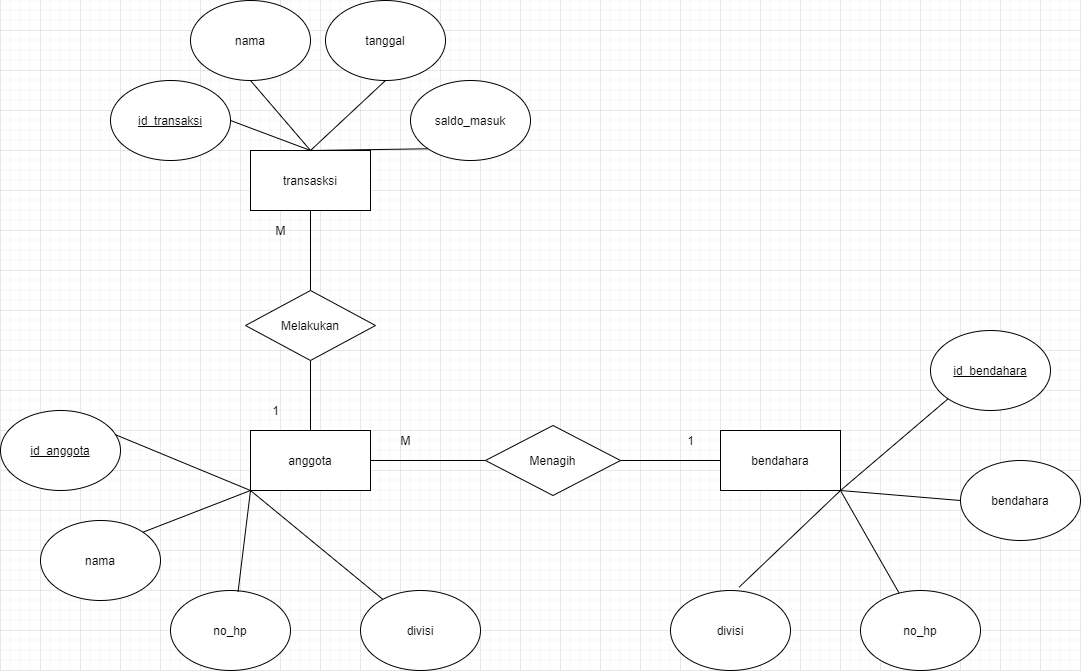

The diagram above was exported from draw.io. Its source (the exported page's mxGraphModel, read from the mxfile embedded in the PNG):
<mxGraphModel dx="2272" dy="1849" grid="1" gridSize="10" guides="1" tooltips="1" connect="1" arrows="1" fold="1" page="1" pageScale="1" pageWidth="850" pageHeight="1100" math="0" shadow="0">
  <root>
    <mxCell id="0" />
    <mxCell id="1" parent="0" />
    <mxCell id="8mWI6KH41Og5vU5txMqm-23" style="edgeStyle=orthogonalEdgeStyle;rounded=0;orthogonalLoop=1;jettySize=auto;html=1;entryX=0.5;entryY=1;entryDx=0;entryDy=0;endArrow=none;endFill=0;" parent="1" source="8mWI6KH41Og5vU5txMqm-1" target="8mWI6KH41Og5vU5txMqm-14" edge="1">
      <mxGeometry relative="1" as="geometry" />
    </mxCell>
    <mxCell id="8mWI6KH41Og5vU5txMqm-1" value="anggota" style="rounded=0;whiteSpace=wrap;html=1;" parent="1" vertex="1">
      <mxGeometry x="170" y="240" width="120" height="60" as="geometry" />
    </mxCell>
    <mxCell id="8mWI6KH41Og5vU5txMqm-2" value="transasksi" style="rounded=0;whiteSpace=wrap;html=1;" parent="1" vertex="1">
      <mxGeometry x="170" y="-40" width="120" height="60" as="geometry" />
    </mxCell>
    <mxCell id="8mWI6KH41Og5vU5txMqm-25" style="edgeStyle=orthogonalEdgeStyle;rounded=0;orthogonalLoop=1;jettySize=auto;html=1;entryX=1;entryY=0.5;entryDx=0;entryDy=0;endArrow=none;endFill=0;" parent="1" source="8mWI6KH41Og5vU5txMqm-3" target="8mWI6KH41Og5vU5txMqm-15" edge="1">
      <mxGeometry relative="1" as="geometry" />
    </mxCell>
    <mxCell id="8mWI6KH41Og5vU5txMqm-3" value="bendahara" style="rounded=0;whiteSpace=wrap;html=1;" parent="1" vertex="1">
      <mxGeometry x="640" y="240" width="120" height="60" as="geometry" />
    </mxCell>
    <mxCell id="8mWI6KH41Og5vU5txMqm-4" value="nama" style="ellipse;whiteSpace=wrap;html=1;" parent="1" vertex="1">
      <mxGeometry x="-40" y="330" width="120" height="80" as="geometry" />
    </mxCell>
    <mxCell id="8mWI6KH41Og5vU5txMqm-5" value="&lt;u&gt;id_anggota&lt;/u&gt;" style="ellipse;whiteSpace=wrap;html=1;" parent="1" vertex="1">
      <mxGeometry x="-80" y="220" width="120" height="80" as="geometry" />
    </mxCell>
    <mxCell id="8mWI6KH41Og5vU5txMqm-6" value="no_hp" style="ellipse;whiteSpace=wrap;html=1;" parent="1" vertex="1">
      <mxGeometry x="90" y="400" width="120" height="80" as="geometry" />
    </mxCell>
    <mxCell id="8mWI6KH41Og5vU5txMqm-7" value="&lt;u&gt;id_transaksi&lt;/u&gt;" style="ellipse;whiteSpace=wrap;html=1;" parent="1" vertex="1">
      <mxGeometry x="30" y="-110" width="120" height="80" as="geometry" />
    </mxCell>
    <mxCell id="8mWI6KH41Og5vU5txMqm-8" value="tanggal" style="ellipse;whiteSpace=wrap;html=1;" parent="1" vertex="1">
      <mxGeometry x="245" y="-190" width="120" height="80" as="geometry" />
    </mxCell>
    <mxCell id="8mWI6KH41Og5vU5txMqm-9" value="saldo_masuk" style="ellipse;whiteSpace=wrap;html=1;" parent="1" vertex="1">
      <mxGeometry x="330" y="-110" width="120" height="80" as="geometry" />
    </mxCell>
    <mxCell id="8mWI6KH41Og5vU5txMqm-10" value="&lt;u&gt;id_bendahara&lt;/u&gt;" style="ellipse;whiteSpace=wrap;html=1;" parent="1" vertex="1">
      <mxGeometry x="850" y="140" width="120" height="80" as="geometry" />
    </mxCell>
    <mxCell id="8mWI6KH41Og5vU5txMqm-12" value="nama" style="ellipse;whiteSpace=wrap;html=1;" parent="1" vertex="1">
      <mxGeometry x="110" y="-190" width="120" height="80" as="geometry" />
    </mxCell>
    <mxCell id="8mWI6KH41Og5vU5txMqm-13" value="bendahara" style="ellipse;whiteSpace=wrap;html=1;" parent="1" vertex="1">
      <mxGeometry x="880" y="270" width="120" height="80" as="geometry" />
    </mxCell>
    <mxCell id="8mWI6KH41Og5vU5txMqm-24" style="edgeStyle=orthogonalEdgeStyle;rounded=0;orthogonalLoop=1;jettySize=auto;html=1;entryX=0.5;entryY=1;entryDx=0;entryDy=0;endArrow=none;endFill=0;" parent="1" source="8mWI6KH41Og5vU5txMqm-14" target="8mWI6KH41Og5vU5txMqm-2" edge="1">
      <mxGeometry relative="1" as="geometry" />
    </mxCell>
    <mxCell id="8mWI6KH41Og5vU5txMqm-14" value="Melakukan" style="rhombus;whiteSpace=wrap;html=1;" parent="1" vertex="1">
      <mxGeometry x="165" y="100" width="130" height="70" as="geometry" />
    </mxCell>
    <mxCell id="8mWI6KH41Og5vU5txMqm-20" style="edgeStyle=orthogonalEdgeStyle;rounded=0;orthogonalLoop=1;jettySize=auto;html=1;entryX=1;entryY=0.5;entryDx=0;entryDy=0;endArrow=none;endFill=0;" parent="1" source="8mWI6KH41Og5vU5txMqm-15" target="8mWI6KH41Og5vU5txMqm-1" edge="1">
      <mxGeometry relative="1" as="geometry" />
    </mxCell>
    <mxCell id="8mWI6KH41Og5vU5txMqm-15" value="Menagih" style="rhombus;whiteSpace=wrap;html=1;" parent="1" vertex="1">
      <mxGeometry x="405" y="235" width="135" height="70" as="geometry" />
    </mxCell>
    <mxCell id="8mWI6KH41Og5vU5txMqm-16" value="divisi" style="ellipse;whiteSpace=wrap;html=1;" parent="1" vertex="1">
      <mxGeometry x="590" y="400" width="120" height="80" as="geometry" />
    </mxCell>
    <mxCell id="8mWI6KH41Og5vU5txMqm-17" value="divisi" style="ellipse;whiteSpace=wrap;html=1;" parent="1" vertex="1">
      <mxGeometry x="280" y="400" width="120" height="80" as="geometry" />
    </mxCell>
    <mxCell id="8mWI6KH41Og5vU5txMqm-26" value="" style="endArrow=none;html=1;entryX=0.563;entryY=0.017;entryDx=0;entryDy=0;exitX=0;exitY=1;exitDx=0;exitDy=0;entryPerimeter=0;" parent="1" source="8mWI6KH41Og5vU5txMqm-1" target="8mWI6KH41Og5vU5txMqm-6" edge="1">
      <mxGeometry width="50" height="50" relative="1" as="geometry">
        <mxPoint x="220" y="300" as="sourcePoint" />
        <mxPoint x="90" y="210" as="targetPoint" />
      </mxGeometry>
    </mxCell>
    <mxCell id="8mWI6KH41Og5vU5txMqm-28" value="" style="endArrow=none;html=1;entryX=0;entryY=1;entryDx=0;entryDy=0;exitX=0.957;exitY=0.302;exitDx=0;exitDy=0;exitPerimeter=0;" parent="1" source="8mWI6KH41Og5vU5txMqm-5" target="8mWI6KH41Og5vU5txMqm-1" edge="1">
      <mxGeometry width="50" height="50" relative="1" as="geometry">
        <mxPoint x="85" y="305" as="sourcePoint" />
        <mxPoint x="135" y="255" as="targetPoint" />
      </mxGeometry>
    </mxCell>
    <mxCell id="8mWI6KH41Og5vU5txMqm-29" value="" style="endArrow=none;html=1;exitX=1;exitY=0;exitDx=0;exitDy=0;entryX=0;entryY=1;entryDx=0;entryDy=0;" parent="1" source="8mWI6KH41Og5vU5txMqm-4" target="8mWI6KH41Og5vU5txMqm-1" edge="1">
      <mxGeometry width="50" height="50" relative="1" as="geometry">
        <mxPoint x="210" y="350" as="sourcePoint" />
        <mxPoint x="260" y="300" as="targetPoint" />
      </mxGeometry>
    </mxCell>
    <mxCell id="8mWI6KH41Og5vU5txMqm-30" value="no_hp" style="ellipse;whiteSpace=wrap;html=1;" parent="1" vertex="1">
      <mxGeometry x="780" y="400" width="120" height="80" as="geometry" />
    </mxCell>
    <mxCell id="8mWI6KH41Og5vU5txMqm-31" value="" style="endArrow=none;html=1;exitX=0.573;exitY=-0.043;exitDx=0;exitDy=0;exitPerimeter=0;entryX=1;entryY=1;entryDx=0;entryDy=0;" parent="1" source="8mWI6KH41Og5vU5txMqm-16" target="8mWI6KH41Og5vU5txMqm-3" edge="1">
      <mxGeometry width="50" height="50" relative="1" as="geometry">
        <mxPoint x="540" y="400" as="sourcePoint" />
        <mxPoint x="590" y="350" as="targetPoint" />
      </mxGeometry>
    </mxCell>
    <mxCell id="8mWI6KH41Og5vU5txMqm-33" value="" style="endArrow=none;html=1;entryX=0;entryY=1;entryDx=0;entryDy=0;" parent="1" source="8mWI6KH41Og5vU5txMqm-17" target="8mWI6KH41Og5vU5txMqm-1" edge="1">
      <mxGeometry width="50" height="50" relative="1" as="geometry">
        <mxPoint x="210" y="380" as="sourcePoint" />
        <mxPoint x="260" y="330" as="targetPoint" />
      </mxGeometry>
    </mxCell>
    <mxCell id="8mWI6KH41Og5vU5txMqm-34" value="" style="endArrow=none;html=1;entryX=1;entryY=1;entryDx=0;entryDy=0;" parent="1" source="8mWI6KH41Og5vU5txMqm-30" target="8mWI6KH41Og5vU5txMqm-3" edge="1">
      <mxGeometry width="50" height="50" relative="1" as="geometry">
        <mxPoint x="730" y="390" as="sourcePoint" />
        <mxPoint x="780" y="340" as="targetPoint" />
      </mxGeometry>
    </mxCell>
    <mxCell id="8mWI6KH41Og5vU5txMqm-35" value="" style="endArrow=none;html=1;exitX=0;exitY=0.5;exitDx=0;exitDy=0;" parent="1" source="8mWI6KH41Og5vU5txMqm-13" edge="1">
      <mxGeometry width="50" height="50" relative="1" as="geometry">
        <mxPoint x="950" y="280" as="sourcePoint" />
        <mxPoint x="760" y="300" as="targetPoint" />
      </mxGeometry>
    </mxCell>
    <mxCell id="8mWI6KH41Og5vU5txMqm-36" value="" style="endArrow=none;html=1;entryX=0;entryY=1;entryDx=0;entryDy=0;exitX=1;exitY=1;exitDx=0;exitDy=0;" parent="1" source="8mWI6KH41Og5vU5txMqm-3" target="8mWI6KH41Og5vU5txMqm-10" edge="1">
      <mxGeometry width="50" height="50" relative="1" as="geometry">
        <mxPoint x="950" y="280" as="sourcePoint" />
        <mxPoint x="1000" y="230" as="targetPoint" />
      </mxGeometry>
    </mxCell>
    <mxCell id="8mWI6KH41Og5vU5txMqm-37" value="" style="endArrow=none;html=1;exitX=1;exitY=0.5;exitDx=0;exitDy=0;entryX=0.5;entryY=0;entryDx=0;entryDy=0;" parent="1" source="8mWI6KH41Og5vU5txMqm-7" target="8mWI6KH41Og5vU5txMqm-2" edge="1">
      <mxGeometry width="50" height="50" relative="1" as="geometry">
        <mxPoint x="440" y="20" as="sourcePoint" />
        <mxPoint x="490" y="-30" as="targetPoint" />
      </mxGeometry>
    </mxCell>
    <mxCell id="8mWI6KH41Og5vU5txMqm-38" value="" style="endArrow=none;html=1;exitX=0.5;exitY=1;exitDx=0;exitDy=0;entryX=0.5;entryY=0;entryDx=0;entryDy=0;" parent="1" source="8mWI6KH41Og5vU5txMqm-8" target="8mWI6KH41Og5vU5txMqm-2" edge="1">
      <mxGeometry width="50" height="50" relative="1" as="geometry">
        <mxPoint x="440" y="20" as="sourcePoint" />
        <mxPoint x="490" y="-30" as="targetPoint" />
      </mxGeometry>
    </mxCell>
    <mxCell id="8mWI6KH41Og5vU5txMqm-39" value="" style="endArrow=none;html=1;exitX=0.5;exitY=1;exitDx=0;exitDy=0;entryX=0.5;entryY=0;entryDx=0;entryDy=0;" parent="1" source="8mWI6KH41Og5vU5txMqm-12" target="8mWI6KH41Og5vU5txMqm-2" edge="1">
      <mxGeometry width="50" height="50" relative="1" as="geometry">
        <mxPoint x="440" y="20" as="sourcePoint" />
        <mxPoint x="490" y="-30" as="targetPoint" />
      </mxGeometry>
    </mxCell>
    <mxCell id="8mWI6KH41Og5vU5txMqm-40" value="" style="endArrow=none;html=1;entryX=0;entryY=1;entryDx=0;entryDy=0;exitX=0.5;exitY=0;exitDx=0;exitDy=0;" parent="1" source="8mWI6KH41Og5vU5txMqm-2" target="8mWI6KH41Og5vU5txMqm-9" edge="1">
      <mxGeometry width="50" height="50" relative="1" as="geometry">
        <mxPoint x="300" y="-100" as="sourcePoint" />
        <mxPoint x="350" y="-150" as="targetPoint" />
      </mxGeometry>
    </mxCell>
    <mxCell id="Q4Y_bFDU7MDzXgkB3S28-1" value="1" style="text;html=1;align=center;verticalAlign=middle;resizable=0;points=[];autosize=1;" parent="1" vertex="1">
      <mxGeometry x="600" y="240" width="20" height="20" as="geometry" />
    </mxCell>
    <mxCell id="Q4Y_bFDU7MDzXgkB3S28-2" value="M" style="text;html=1;align=center;verticalAlign=middle;resizable=0;points=[];autosize=1;" parent="1" vertex="1">
      <mxGeometry x="310" y="240" width="30" height="20" as="geometry" />
    </mxCell>
    <mxCell id="Q4Y_bFDU7MDzXgkB3S28-3" value="M" style="text;html=1;align=center;verticalAlign=middle;resizable=0;points=[];autosize=1;" parent="1" vertex="1">
      <mxGeometry x="185" y="30" width="30" height="20" as="geometry" />
    </mxCell>
    <mxCell id="Q4Y_bFDU7MDzXgkB3S28-4" value="1" style="text;html=1;align=center;verticalAlign=middle;resizable=0;points=[];autosize=1;" parent="1" vertex="1">
      <mxGeometry x="185" y="210" width="20" height="20" as="geometry" />
    </mxCell>
  </root>
</mxGraphModel>